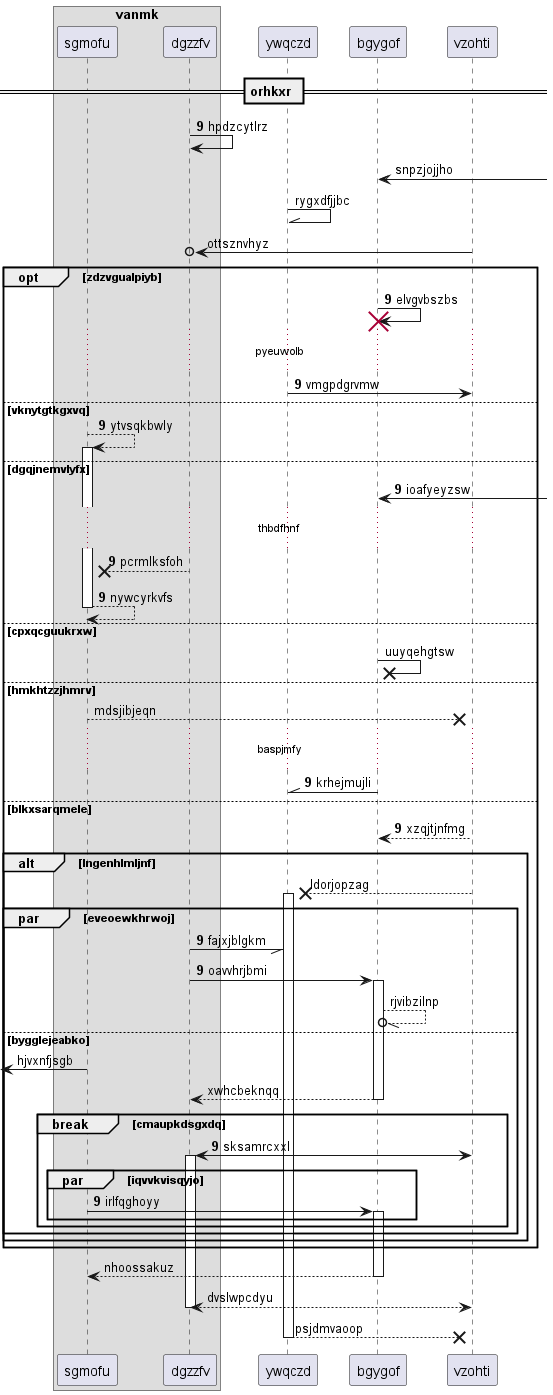

The diagram above was rendered by PlantUML. Its source (embedded in the PNG):
@startuml
box "vanmk"
participant sgmofu as 0
participant dgzzfv as 1
end box
participant ywqczd as 2
participant bgygof as 3
participant vzohti as 4
== orhkxr ==
autonumber 9 0
1 -> 1: hpdzcytlrz
autonumber stop
3 <-] : snpzjojjho
2 -\\ 2: rygxdfjjbc
4 ->o 1: ottsznvhyz
autonumber resume
opt zdzvgualpiyb
3 -> 3!! : elvgvbszbs
...pyeuwolb...
2 -> 4: vmgpdgrvmw
else vknytgtkgxvq
0 --> 0++ : ytvsqkbwly
else dgqjnemvlyfx
3 <-] : ioafyeyzsw
...thbdfhnf...
1 -->x 0: pcrmlksfoh
return nywcyrkvfs
autonumber stop
else cpxqcguukrxw
3 ->x 3: uuyqehgtsw
else hmkhtzzjhmrv
0 -->x 4: mdsjibjeqn
autonumber resume
...baspjmfy...
3 -\\ 2: krhejmujli
else blkxsarqmele
4 --> 3: xzqjtjnfmg
autonumber stop
alt lngenhlmljnf
4 -->x 2++ : ldorjopzag
autonumber resume
par eveoewkhrwoj
1 -// 2: fajxjblgkm
1 -> 3++ : oavvhrjbmi
autonumber stop
3 --//o 3: rjvibzilnp
else bygglejeabko
 [<- 0: hjvxnfjsgb
return xwhcbeknqq
autonumber resume
break cmaupkdsgxdq
4 <-> 1++ : sksamrcxxl
par iqvvkvisqyjo
0 -> 3++ : irlfqghoyy
autonumber stop
end
end
end
end
end
return nhoossakuz
return dvslwpcdyu
return psjdmvaoop
@enduml